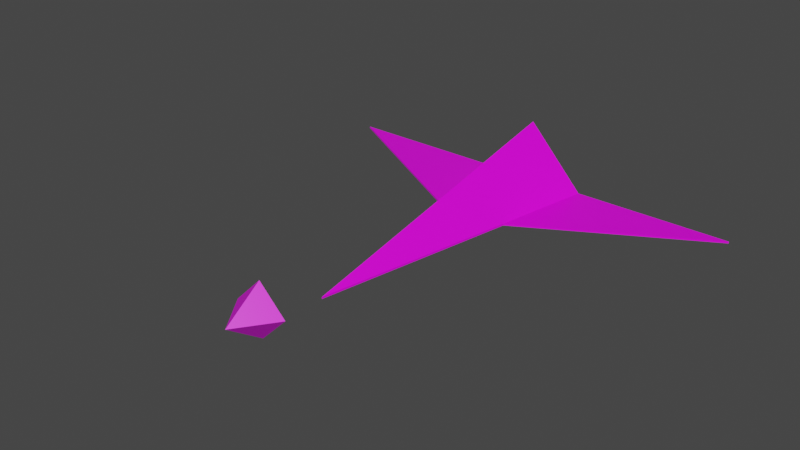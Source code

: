 # Source: spaceships.blend  (saved by Blender 3.2.14; exported with 4.5.12 LTS)
import bpy
from mathutils import Matrix  # noqa: F401  (used for matrix-valued properties, if any)

bpy.ops.wm.read_factory_settings(use_empty=True)
scene = bpy.context.scene
scene.name = 'Scene'

# ---- collections
col_collection = bpy.data.collections.new('Collection'); scene.collection.children.link(col_collection)

# ---- images (referenced by path relative to the original .blend; pixels are not part of the script)
import os
ASSET_DIR = os.environ.get("B2B_ASSET_DIR", "")  # directory of the original .blend (textures are referenced by path, not embedded)
HERE = os.path.dirname(os.path.abspath(__file__))  # packed textures are extracted next to this script under _unpacked/

def load_image(name, relpath, width, height, colorspace="sRGB"):
    """Load a texture the original file referenced (path relative to the .blend, or extracted next to this script)."""
    p = next((c for c in (os.path.join(HERE, relpath), os.path.join(ASSET_DIR, relpath)) if relpath and os.path.exists(c)), "")
    if p:
        img = bpy.data.images.load(p, check_existing=True)
        img.name = name
    else:  # same state as the original file: an image datablock whose file is absent (Cycles renders it pink)
        img = bpy.data.images.new(name, width, height)
        img.source = "FILE"
        img.filepath = "//" + (relpath or name)
    img.colorspace_settings.name = colorspace
    return img
img_ship01_tex_png = load_image('ship01_tex.png', 'ship01_tex.png', 1024, 1024, 'sRGB')

# ---- materials (node trees are filled in below, after node groups)
mat_material = bpy.data.materials.new('Material')
mat_material.alpha_threshold = 0.0
mat_material.use_transparent_shadow = False
mat_material.line_color = (0.0, 0.0, 0.0, 1.0)

# ---- material node trees
mat_material.use_nodes = True; mat_material.node_tree.nodes.clear()
_N = mat_material.node_tree.nodes; _L = mat_material.node_tree.links
n0 = _N.new('ShaderNodeOutputMaterial'); n0.name = 'Material Output'; n0.location = (300, 300)
n1 = _N.new('ShaderNodeBsdfPrincipled'); n1.name = 'Principled BSDF'; n1.location = (10, 300)
n1.distribution = 'GGX'
n1.subsurface_method = 'RANDOM_WALK_SKIN'
n1.inputs[2].default_value = 0.4
n1.inputs[3].default_value = 1.45
n1.inputs[27].default_value = (0.0, 0.0, 0.0, 1.0)
n1.inputs[28].default_value = 1.0
n2 = _N.new('ShaderNodeTexImage'); n2.name = 'Image Texture'; n2.location = (-280, 280)
n2.image = img_ship01_tex_png
_L.new(n1.outputs[0], n0.inputs[0])
_L.new(n2.outputs[0], n1.inputs[0])
n0.is_active_output = True

# ---- world
world_world = bpy.data.worlds.new('World'); scene.world = world_world
world_world.use_nodes = True; world_world.node_tree.nodes.clear()
_N = world_world.node_tree.nodes; _L = world_world.node_tree.links
n0 = _N.new('ShaderNodeOutputWorld'); n0.name = 'World Output'; n0.location = (300, 300)
n1 = _N.new('ShaderNodeBackground'); n1.name = 'Background'; n1.location = (10, 300)
n1.inputs[0].default_value = (0.05088, 0.05088, 0.05088, 1.0)
_L.new(n1.outputs[0], n0.inputs[0])
n0.is_active_output = True
world_world.color = (0.05088, 0.05088, 0.05088)
world_world.use_sun_shadow = False
world_world.sun_shadow_jitter_overblur = 0.0

# ---- meshes
me_spaceship = bpy.data.meshes.new('Spaceship')
me_spaceship.from_pydata([(0.0, 1.0, 0.4085), (0.56, 1.0, -0.1915), (0.0, -2.0, -0.1915), (0.3752, 0.01, -0.1915), (-0.3752, 0.01, -0.1915), (-0.56, 1.0, -0.1915), (2.109, 1.0, -0.1915), (0.0, 0.01, 0.2105), (-2.109, 1.0, -0.1915), (0.56, 1.0, -0.2088), (-0.56, 1.0, -0.2088), (0.3752, 0.01, -0.2088), (-0.3752, 0.01, -0.2088), (0.0, -2.0, -0.2088), (-2.109, 1.0, -0.2088), (2.109, 1.0, -0.2088)], [], [(3, 7, 2), (4, 8, 14, 12), (2, 7, 4), (3, 2, 13, 11), (1, 0, 7, 3), (5, 0, 1), (4, 7, 0, 5), (2, 4, 12, 13), (1, 6, 15, 9), (11, 9, 15), (10, 9, 11, 12), (12, 11, 13), (10, 12, 14), (5, 1, 9, 10), (8, 5, 10, 14), (6, 3, 11, 15), (3, 6, 1), (5, 8, 4)])
_uv = me_spaceship.uv_layers.new(name='UVMap')
_uv.uv.foreach_set('vector', [0.7658, 0.749, 0.7658, 0.749, 0.7658, 0.749, 0.2599, 0.2333, 0.2599, 0.2333, 0.2599, 0.2333, 0.2599, 0.2333, 0.7658, 0.749, 0.7658, 0.749, 0.7658, 0.749, 0.7658, 0.749, 0.7658, 0.749, 0.7658, 0.749, 0.7658, 0.749, 0.7658, 0.749, 0.7658, 0.749, 0.7658, 0.749, 0.7658, 0.749, 0.2835, 0.7687, 0.2835, 0.7687, 0.2835, 0.7687, 0.7658, 0.749, 0.7658, 0.749, 0.7658, 0.749, 0.7658, 0.749, 0.7658, 0.749, 0.7658, 0.749, 0.7658, 0.749, 0.7658, 0.749, 0.2599, 0.2333, 0.2599, 0.2333, 0.2599, 0.2333, 0.2599, 0.2333, 0.2599, 0.2333, 0.2599, 0.2333, 0.2599, 0.2333, 0.2599, 0.2333, 0.2599, 0.2333, 0.2599, 0.2333, 0.2599, 0.2333, 0.2599, 0.2333, 0.2599, 0.2333, 0.2599, 0.2333, 0.2599, 0.2333, 0.2599, 0.2333, 0.2599, 0.2333, 0.2835, 0.7687, 0.2835, 0.7687, 0.2835, 0.7687, 0.2835, 0.7687, 0.2599, 0.2333, 0.2599, 0.2333, 0.2599, 0.2333, 0.2599, 0.2333, 0.2599, 0.2333, 0.2599, 0.2333, 0.2599, 0.2333, 0.2599, 0.2333, 0.2599, 0.2333, 0.2599, 0.2333, 0.2599, 0.2333, 0.2599, 0.2333, 0.2599, 0.2333, 0.2599, 0.2333])
me_spaceship.materials.append(mat_material)
me_spaceship.use_mirror_vertex_groups = False
me_spaceship.update()
me_projectile = bpy.data.meshes.new('Projectile')
me_projectile.from_pydata([(0.0, -1.0, 0.0), (-1.0, 1.0, -1.0), (-1.0, 1.0, 1.0), (1.0, 1.0, -1.0), (1.0, 1.0, 1.0)], [], [(0, 2, 1), (1, 2, 4, 3), (3, 4, 0), (1, 3, 0), (4, 2, 0)])
_uv = me_projectile.uv_layers.new(name='UVMap')
_uv.uv.foreach_set('vector', [0.7855, 0.2667, 0.7855, 0.2667, 0.7855, 0.2667, 0.7855, 0.2667, 0.7855, 0.2667, 0.7855, 0.2667, 0.7855, 0.2667, 0.7855, 0.2667, 0.7855, 0.2667, 0.7855, 0.2667, 0.7855, 0.2667, 0.7855, 0.2667, 0.7855, 0.2667, 0.7855, 0.2667, 0.7855, 0.2667, 0.7855, 0.2667])
me_projectile.materials.append(mat_material)
me_projectile.update()

# ---- objects
ob_spaceship = bpy.data.objects.new('Spaceship', me_spaceship)
ob_projectile = bpy.data.objects.new('Projectile', me_projectile)

# ---- transforms, parenting, visibility, modifiers, constraints
ob_spaceship.location = (0.0, 0.0, 0.0)
ob_spaceship.lock_rotations_4d = False
ob_spaceship.empty_display_type = 'ARROWS'
ob_spaceship.lineart.crease_threshold = 0.0
ob_projectile.location = (0.0, -2.843, 0.0)
ob_projectile.rotation_euler = (0.0, 0.7854, 0.0)
ob_projectile.scale = (0.1829, 0.1829, 0.1829)

# ---- collection membership
col_collection.objects.link(ob_spaceship)
col_collection.objects.link(ob_projectile)

# ---- scene / render settings (as saved in the file)
scene.frame_start = 1; scene.frame_end = 250; scene.frame_set(1)
scene.render.engine = 'BLENDER_EEVEE_NEXT'
scene.cycles.sampling_pattern = 'TABULATED_SOBOL'
scene.cycles.use_light_tree = False
scene.view_settings.view_transform = 'Filmic'
bpy.context.view_layer.update()

# ---- added for rendering (the .blend has no active camera and no usable light): camera, sun
cam_auto = bpy.data.cameras.new('AutoCamera')
cam_auto.lens = 50.0
cam_auto.sensor_width = 36.0
cam_auto.clip_end = 1000.0
ob_auto_camera = bpy.data.objects.new('AutoCamera', cam_auto)
scene.collection.objects.link(ob_auto_camera)
ob_auto_camera.location = (5.43043, -7.52962, 4.4193)
ob_auto_camera.rotation_euler = (1.09748, -7.21219e-08, 0.694738)
scene.camera = ob_auto_camera
light_auto_sun = bpy.data.lights.new('AutoSun', 'SUN')
light_auto_sun.energy = 3.0
light_auto_sun.angle = 0.0523599
ob_auto_sun = bpy.data.objects.new('AutoSun', light_auto_sun)
scene.collection.objects.link(ob_auto_sun)
ob_auto_sun.rotation_euler = (0.872665, 0.174533, 0.523599)
bpy.context.view_layer.update()
